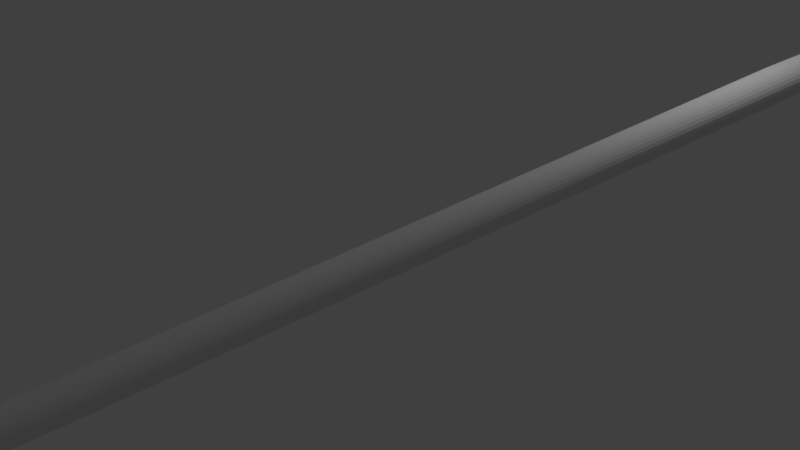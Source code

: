 # Source: poolque.blend  (saved by Blender 2.79.0; exported with 4.5.12 LTS)
import bpy
from mathutils import Matrix  # noqa: F401  (used for matrix-valued properties, if any)

bpy.ops.wm.read_factory_settings(use_empty=True)
scene = bpy.context.scene
scene.name = 'Scene'

# ---- collections
col_collection_1 = bpy.data.collections.new('Collection 1'); scene.collection.children.link(col_collection_1)

# ---- world
world_world = bpy.data.worlds.new('World'); scene.world = world_world
world_world.color = (0.05088, 0.05088, 0.05088)
world_world.use_sun_shadow = False
world_world.sun_shadow_jitter_overblur = 0.0
world_world.cycles.sampling_method = 'MANUAL'

# ---- cameras
cam_camera = bpy.data.cameras.new('Camera')
cam_camera.clip_end = 100.0
cam_camera.lens = 35.0
cam_camera.sensor_width = 32.0
cam_camera.sensor_height = 18.0
cam_camera.ortho_scale = 7.314
cam_camera.dof.focus_distance = 0.0
cam_camera.dof.aperture_fstop = 128.0

# ---- lights
light_lamp = bpy.data.lights.new('Lamp', 'POINT')
light_lamp.transmission_factor = 0.0
light_lamp.cutoff_distance = 30.0
light_lamp.energy = 100.0
light_lamp.shadow_buffer_clip_start = 1.001
light_lamp.shadow_soft_size = 0.1
light_lamp.shadow_maximum_resolution = 0.006
light_lamp.use_absolute_resolution = True

# ---- meshes
me_cylinder = bpy.data.meshes.new('Cylinder')
me_cylinder.from_pydata([(0.0, 1.0, -1.0), (-0.01009, 0.4744, 0.9895), (0.1951, 0.9808, -1.0), (0.08208, 0.4654, 0.9895), (0.3827, 0.9239, -1.0), (0.1707, 0.4385, 0.9895), (0.5556, 0.8315, -1.0), (0.2524, 0.3948, 0.9895), (0.7071, 0.7071, -1.0), (0.324, 0.3361, 0.9895), (0.8315, 0.5556, -1.0), (0.3827, 0.2645, 0.9895), (0.9239, 0.3827, -1.0), (0.4264, 0.1828, 0.9895), (0.9808, 0.1951, -1.0), (0.4533, 0.09417, 0.9895), (1.0, 7.55e-08, -1.0), (0.4623, 0.002007, 0.9895), (0.9808, -0.1951, -1.0), (0.4533, -0.09016, 0.9895), (0.9239, -0.3827, -1.0), (0.4264, -0.1788, 0.9895), (0.8315, -0.5556, -1.0), (0.3827, -0.2605, 0.9895), (0.7071, -0.7071, -1.0), (0.324, -0.3321, 0.9895), (0.5556, -0.8315, -1.0), (0.2524, -0.3908, 0.9895), (0.3827, -0.9239, -1.0), (0.1707, -0.4345, 0.9895), (0.1951, -0.9808, -1.0), (0.08208, -0.4613, 0.9895), (-3.258e-07, -1.0, -1.0), (-0.01009, -0.4704, 0.9895), (-0.1951, -0.9808, -1.0), (-0.1023, -0.4613, 0.9895), (-0.3827, -0.9239, -1.0), (-0.1909, -0.4345, 0.9895), (-0.5556, -0.8315, -1.0), (-0.2726, -0.3908, 0.9895), (-0.7071, -0.7071, -1.0), (-0.3441, -0.3321, 0.9895), (-0.8315, -0.5556, -1.0), (-0.4029, -0.2605, 0.9895), (-0.9239, -0.3827, -1.0), (-0.4466, -0.1788, 0.9895), (-0.9808, -0.1951, -1.0), (-0.4734, -0.09016, 0.9895), (-1.0, 9.656e-07, -1.0), (-0.4825, 0.002008, 0.9895), (-0.9808, 0.1951, -1.0), (-0.4734, 0.09417, 0.9895), (-0.9239, 0.3827, -1.0), (-0.4466, 0.1828, 0.9895), (-0.8315, 0.5556, -1.0), (-0.4029, 0.2645, 0.9895), (-0.7071, 0.7071, -1.0), (-0.3441, 0.3361, 0.9895), (-0.5556, 0.8315, -1.0), (-0.2726, 0.3948, 0.9895), (-0.3827, 0.9239, -1.0), (-0.1909, 0.4385, 0.9895), (-0.1951, 0.9808, -1.0), (-0.1023, 0.4654, 0.9895), (-3.177e-08, 1.268, -0.2971), (0.2473, 1.243, -0.2971), (0.4851, 1.171, -0.2971), (0.7042, 1.054, -0.2971), (0.8963, 0.8963, -0.2971), (1.054, 0.7042, -0.2971), (1.171, 0.4851, -0.2971), (1.243, 0.2473, -0.2971), (1.268, 1.944e-08, -0.2971), (1.243, -0.2473, -0.2971), (1.171, -0.4851, -0.2971), (1.054, -0.7042, -0.2971), (0.8963, -0.8963, -0.2971), (0.7042, -1.054, -0.2971), (0.4851, -1.171, -0.2971), (0.2473, -1.243, -0.2971), (-4.448e-07, -1.268, -0.2971), (-0.2473, -1.243, -0.2971), (-0.4851, -1.171, -0.2971), (-0.7042, -1.054, -0.2971), (-0.8963, -0.8963, -0.2971), (-1.054, -0.7042, -0.2971), (-1.171, -0.4851, -0.2971), (-1.243, -0.2473, -0.2971), (-1.268, 1.148e-06, -0.2971), (-0.5974, 0.1188, 0.3767), (-1.171, 0.4851, -0.2971), (-1.054, 0.7042, -0.2971), (-0.8963, 0.8963, -0.2971), (-0.7042, 1.054, -0.2971), (-0.4851, 1.171, -0.2971), (-0.2473, 1.243, -0.2971), (0.08208, 0.4654, 0.9895), (-0.01009, 0.4744, 0.9895), (0.1707, 0.4385, 0.9895), (0.2524, 0.3948, 0.9895), (0.324, 0.3361, 0.9895), (0.3827, 0.2645, 0.9895), (0.4264, 0.1828, 0.9895), (0.4533, 0.09417, 0.9895), (0.4623, 0.002007, 0.9895), (0.4533, -0.09016, 0.9895), (0.4264, -0.1788, 0.9895), (0.3827, -0.2605, 0.9895), (0.324, -0.3321, 0.9895), (0.2524, -0.3908, 0.9895), (0.1707, -0.4345, 0.9895), (0.08208, -0.4613, 0.9895), (-0.01009, -0.4704, 0.9895), (-0.1023, -0.4613, 0.9895), (-0.1909, -0.4345, 0.9895), (-0.2726, -0.3908, 0.9895), (-0.3441, -0.3321, 0.9895), (-0.4029, -0.2605, 0.9895), (-0.4466, -0.1788, 0.9895), (-0.4734, -0.09016, 0.9895), (-0.4825, 0.002008, 0.9895), (-0.4734, 0.09417, 0.9895), (-0.4466, 0.1828, 0.9895), (-0.4029, 0.2645, 0.9895), (-0.3441, 0.3361, 0.9895), (-0.2726, 0.3948, 0.9895), (-0.1909, 0.4385, 0.9895), (-0.1023, 0.4654, 0.9895), (-0.2473, 1.243, -0.2971), (-3.177e-08, 1.268, -0.2971), (-0.4851, 1.171, -0.2971), (-0.7042, 1.054, -0.2971), (-0.8963, 0.8963, -0.2971), (-1.054, 0.7042, -0.2971), (-1.171, 0.4851, -0.2971), (-1.243, 0.2473, -0.2971), (-1.268, 1.148e-06, -0.2971), (-1.243, -0.2473, -0.2971), (-1.171, -0.4851, -0.2971), (-1.054, -0.7042, -0.2971), (-0.8963, -0.8963, -0.2971), (-0.7042, -1.054, -0.2971), (-0.4851, -1.171, -0.2971), (-0.2473, -1.243, -0.2971), (-4.448e-07, -1.268, -0.2971), (0.2473, -1.243, -0.2971), (0.4851, -1.171, -0.2971), (0.7042, -1.054, -0.2971), (0.8963, -0.8963, -0.2971), (1.054, -0.7042, -0.2971), (1.171, -0.4851, -0.2971), (1.243, -0.2473, -0.2971), (1.268, 1.944e-08, -0.2971), (1.243, 0.2473, -0.2971), (1.171, 0.4851, -0.2971), (1.054, 0.7042, -0.2971), (0.8963, 0.8963, -0.2971), (0.7042, 1.054, -0.2971), (0.4851, 1.171, -0.2971), (0.2473, 1.243, -0.2971)], [], [(64, 1, 3, 65), (65, 3, 5, 66), (66, 5, 7, 67), (67, 7, 9, 68), (68, 9, 11, 69), (69, 11, 13, 70), (70, 13, 15, 71), (71, 15, 17, 72), (72, 17, 19, 73), (73, 19, 21, 74), (74, 21, 23, 75), (75, 23, 25, 76), (76, 25, 27, 77), (77, 27, 29, 78), (78, 29, 31, 79), (79, 31, 33, 80), (80, 33, 35, 81), (81, 35, 37, 82), (82, 37, 39, 83), (83, 39, 41, 84), (84, 41, 43, 85), (85, 43, 45, 86), (86, 45, 47, 87), (87, 47, 49, 88), (88, 49, 51, 89), (89, 51, 53, 90), (90, 53, 55, 91), (91, 55, 57, 92), (92, 57, 59, 93), (93, 59, 61, 94), (80, 79, 145, 144), (94, 61, 63, 95), (95, 63, 1, 64), (0, 2, 4, 6, 8, 10, 12, 14, 16, 18, 20, 22, 24, 26, 28, 30, 32, 34, 36, 38, 40, 42, 44, 46, 48, 50, 52, 54, 56, 58, 60, 62), (62, 95, 64, 0), (60, 94, 95, 62), (58, 93, 94, 60), (56, 92, 93, 58), (54, 91, 92, 56), (52, 90, 91, 54), (50, 89, 90, 52), (48, 88, 89, 50), (46, 87, 88, 48), (44, 86, 87, 46), (42, 85, 86, 44), (40, 84, 85, 42), (38, 83, 84, 40), (36, 82, 83, 38), (34, 81, 82, 36), (32, 80, 81, 34), (30, 79, 80, 32), (28, 78, 79, 30), (26, 77, 78, 28), (24, 76, 77, 26), (22, 75, 76, 24), (20, 74, 75, 22), (18, 73, 74, 20), (16, 72, 73, 18), (14, 71, 72, 16), (12, 70, 71, 14), (10, 69, 70, 12), (8, 68, 69, 10), (6, 67, 68, 8), (4, 66, 67, 6), (2, 65, 66, 4), (0, 64, 65, 2), (96, 97, 127, 126, 125, 124, 123, 122, 121, 120, 119, 118, 117, 116, 115, 114, 113, 112, 111, 110, 109, 108, 107, 106, 105, 104, 103, 102, 101, 100, 99, 98), (63, 61, 126, 127), (79, 78, 146, 145), (11, 9, 100, 101), (29, 27, 109, 110), (78, 77, 147, 146), (47, 45, 118, 119), (77, 76, 148, 147), (1, 63, 127, 97), (76, 75, 149, 148), (13, 11, 101, 102), (31, 29, 110, 111), (75, 74, 150, 149), (49, 47, 119, 120), (74, 73, 151, 150), (73, 72, 152, 151), (15, 13, 102, 103), (33, 31, 111, 112), (72, 71, 153, 152), (51, 49, 120, 121), (71, 70, 154, 153), (70, 69, 155, 154), (17, 15, 103, 104), (64, 95, 128, 129), (35, 33, 112, 113), (69, 68, 156, 155), (95, 94, 130, 128), (53, 51, 121, 122), (68, 67, 157, 156), (94, 93, 131, 130), (67, 66, 158, 157), (19, 17, 104, 105), (93, 92, 132, 131), (37, 35, 113, 114), (66, 65, 159, 158), (3, 1, 97, 96), (92, 91, 133, 132), (55, 53, 122, 123), (65, 64, 129, 159), (91, 90, 134, 133), (21, 19, 105, 106), (90, 89, 135, 134), (39, 37, 114, 115), (89, 88, 136, 135), (57, 55, 123, 124), (5, 3, 96, 98), (88, 87, 137, 136), (23, 21, 106, 107), (87, 86, 138, 137), (41, 39, 115, 116), (86, 85, 139, 138), (59, 57, 124, 125), (7, 5, 98, 99), (85, 84, 140, 139), (25, 23, 107, 108), (84, 83, 141, 140), (43, 41, 116, 117), (83, 82, 142, 141), (61, 59, 125, 126), (9, 7, 99, 100), (82, 81, 143, 142), (27, 25, 108, 109), (81, 80, 144, 143), (45, 43, 117, 118)])
me_cylinder.use_remesh_preserve_volume = False
me_cylinder.use_remesh_preserve_attributes = False
me_cylinder.use_mirror_vertex_groups = False
me_cylinder.update()

# ---- objects
ob_cylinder = bpy.data.objects.new('Cylinder', me_cylinder)
ob_lamp = bpy.data.objects.new('Lamp', light_lamp)
ob_camera = bpy.data.objects.new('Camera', cam_camera)

# ---- transforms, parenting, visibility, modifiers, constraints
ob_cylinder.location = (4.113, -1.025, 2.866)
ob_cylinder.rotation_euler = (1.571, -0.0, 0.0)
ob_cylinder.scale = (0.1377, 0.1377, 8.371)
ob_cylinder.lineart.crease_threshold = 0.0
ob_lamp.location = (4.076, 1.005, 5.904)
ob_lamp.rotation_euler = (0.6503, 0.05522, 1.866)
ob_lamp.lock_rotations_4d = False
ob_lamp.empty_display_type = 'ARROWS'
ob_lamp.color = (0.0, 0.0, 0.0, 0.0)
ob_lamp.lineart.crease_threshold = 0.0
ob_camera.location = (7.481, -6.508, 5.344)
ob_camera.rotation_euler = (1.109, 0.0, 0.8149)
ob_camera.lock_rotations_4d = False
ob_camera.empty_display_type = 'ARROWS'
ob_camera.color = (0.0, 0.0, 0.0, 0.0)
ob_camera.display_type = 'WIRE'
ob_camera.lineart.crease_threshold = 0.0

# ---- collection membership
col_collection_1.objects.link(ob_cylinder)
col_collection_1.objects.link(ob_lamp)
col_collection_1.objects.link(ob_camera)

# ---- scene / render settings (as saved in the file)
scene.camera = ob_camera
scene.frame_start = 1; scene.frame_end = 250; scene.frame_set(1)
scene.render.engine = 'BLENDER_EEVEE_NEXT'
scene.render.resolution_percentage = 50
scene.render.dither_intensity = 0.0
scene.cycles.use_denoising = False
scene.cycles.samples = 128
scene.cycles.sampling_pattern = 'TABULATED_SOBOL'
scene.cycles.use_adaptive_sampling = False
scene.cycles.use_light_tree = False
scene.cycles.blur_glossy = 0.0
scene.cycles.sample_clamp_indirect = 0.0
scene.view_settings.view_transform = 'Standard'
bpy.context.view_layer.update()
